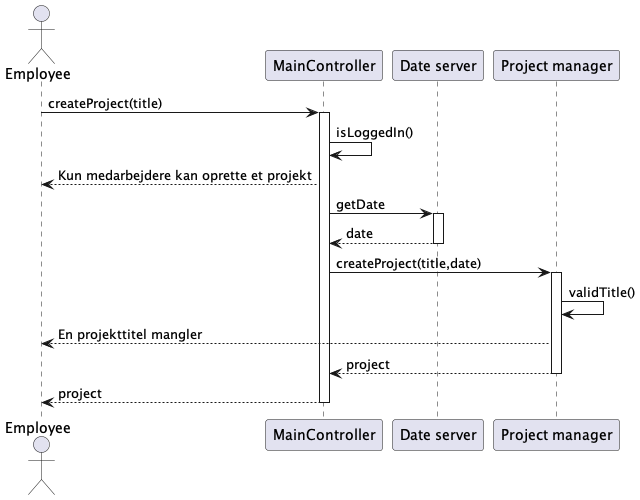

The diagram above was rendered by PlantUML. Its source (embedded in the PNG):
@startuml
actor "Employee" as e
participant "MainController" as app
participant "Date server" as ds
participant "Project manager" as pm

e -> app : createProject(title)
activate app

app -> app : isLoggedIn()
app --> e : Kun medarbejdere kan oprette et projekt

app -> ds : getDate
activate ds
return date 

app -> pm : createProject(title,date)
activate pm 

pm -> pm : validTitle()
pm --> e : En projekttitel mangler

return project

return project

@enduml